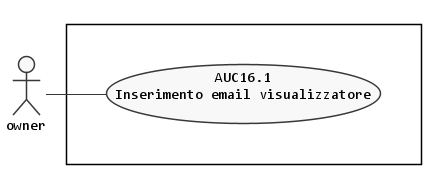

The diagram above was rendered by PlantUML. Its source (embedded in the PNG):
@startuml eliminazione-visualizzatore
left to right direction

skinparam {
  linetype polyline
  monochrome true
  shadowing false
  defaultFontName Consolas
  DefaultTextAlignment center
  noteFontName Arial
}

scale max 1024 width


actor :owner: as A2

rectangle {
    together {
        usecase (AUC16.1) as "AUC16.1\nInserimento email visualizzatore"
      }
  }

:A2: -- AUC16.1

@enduml